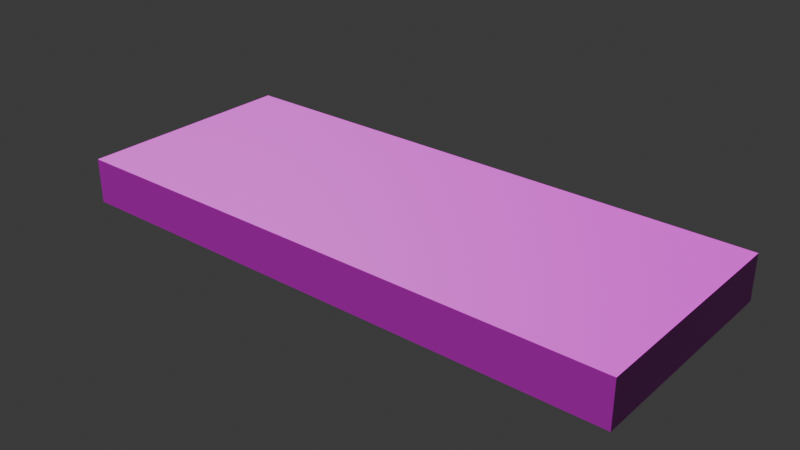 # Source: Floor.blend  (saved by Blender 4.5.87; exported with 4.5.12 LTS)
import bpy
from mathutils import Matrix  # noqa: F401  (used for matrix-valued properties, if any)

bpy.ops.wm.read_factory_settings(use_empty=True)
scene = bpy.context.scene
scene.name = 'Scene'

# ---- collections
col_collection = bpy.data.collections.new('Collection'); scene.collection.children.link(col_collection)

# ---- images (referenced by path relative to the original .blend; pixels are not part of the script)
import os
ASSET_DIR = os.environ.get("B2B_ASSET_DIR", "")  # directory of the original .blend (textures are referenced by path, not embedded)
HERE = os.path.dirname(os.path.abspath(__file__))  # packed textures are extracted next to this script under _unpacked/

def load_image(name, relpath, width, height, colorspace="sRGB"):
    """Load a texture the original file referenced (path relative to the .blend, or extracted next to this script)."""
    p = next((c for c in (os.path.join(HERE, relpath), os.path.join(ASSET_DIR, relpath)) if relpath and os.path.exists(c)), "")
    if p:
        img = bpy.data.images.load(p, check_existing=True)
        img.name = name
    else:  # same state as the original file: an image datablock whose file is absent (Cycles renders it pink)
        img = bpy.data.images.new(name, width, height)
        img.source = "FILE"
        img.filepath = "//" + (relpath or name)
    img.colorspace_settings.name = colorspace
    return img
img_untitled_woodflooringfine006_albedo_3k__jpg = load_image('Untitled_WoodFlooringFine006_ALBEDO_3K .jpg', 'Untitled_WoodFlooringFine006_ALBEDO_3K .jpg', 1024, 1024, 'sRGB')
img_untitled_woodflooringfine006_nrm_3k__jpg = load_image('Untitled_WoodFlooringFine006_NRM_3K .jpg', 'Untitled_WoodFlooringFine006_NRM_3K .jpg', 1024, 1024, 'sRGB')

# ---- materials (node trees are filled in below, after node groups)
mat_material = bpy.data.materials.new('Material')
mat_material.alpha_threshold = 0.0
mat_material.use_transparent_shadow = False
mat_material.roughness = 0.5
mat_material.line_color = (0.0, 0.0, 0.0, 1.0)

# ---- material node trees
mat_material.use_nodes = True; mat_material.node_tree.nodes.clear()
_N = mat_material.node_tree.nodes; _L = mat_material.node_tree.links
n0 = _N.new('ShaderNodeOutputMaterial'); n0.name = 'Material Output'; n0.location = (359, 300)
n1 = _N.new('ShaderNodeBsdfPrincipled'); n1.name = 'Principled BSDF'; n1.location = (69, 300)
n1.inputs[3].default_value = 1.45
n2 = _N.new('ShaderNodeTexImage'); n2.name = 'Image Texture'; n2.location = (-465, 374)
n2.image = img_untitled_woodflooringfine006_albedo_3k__jpg
n3 = _N.new('ShaderNodeMapping'); n3.name = 'Mapping'; n3.location = (-645, 374)
n3.inputs[3].default_value = (10.0, 10.0, 10.0)
n4 = _N.new('ShaderNodeTexCoord'); n4.name = 'Texture Coordinate'; n4.location = (-825, 374)
n5 = _N.new('ShaderNodeTexImage'); n5.name = 'Image Texture.001'; n5.location = (-414, 52)
n5.image = img_untitled_woodflooringfine006_nrm_3k__jpg
n6 = _N.new('ShaderNodeNormalMap'); n6.name = 'Normal Map'; n6.location = (-121, 140)
_L.new(n1.outputs[0], n0.inputs[0])
_L.new(n2.outputs[0], n1.inputs[0])
_L.new(n3.outputs[0], n2.inputs[0])
_L.new(n4.outputs[2], n3.inputs[0])
_L.new(n3.outputs[0], n5.inputs[0])
_L.new(n6.outputs[0], n1.inputs[5])
_L.new(n5.outputs[0], n6.inputs[1])
n0.is_active_output = True

# ---- world
world_world = bpy.data.worlds.new('World'); scene.world = world_world
world_world.use_nodes = True; world_world.node_tree.nodes.clear()
_N = world_world.node_tree.nodes; _L = world_world.node_tree.links
n0 = _N.new('ShaderNodeOutputWorld'); n0.name = 'World Output'; n0.location = (300, 300)
n1 = _N.new('ShaderNodeBackground'); n1.name = 'Background'; n1.location = (10, 300)
n1.inputs[0].default_value = (0.05088, 0.05088, 0.05088, 1.0)
_L.new(n1.outputs[0], n0.inputs[0])
n0.is_active_output = True
world_world.color = (0.05088, 0.05088, 0.05088)
world_world.sun_shadow_jitter_overblur = 0.0

# ---- meshes
me_cube = bpy.data.meshes.new('Cube')
me_cube.from_pydata([(12.5, 5.0, 1.0), (12.5, 5.0, -1.0), (12.5, -5.0, 1.0), (12.5, -5.0, -1.0), (-12.5, 5.0, 1.0), (-12.5, 5.0, -1.0), (-12.5, -5.0, 1.0), (-12.5, -5.0, -1.0)], [], [(0, 4, 6, 2), (3, 2, 6, 7), (7, 6, 4, 5), (5, 1, 3, 7), (1, 0, 2, 3), (5, 4, 0, 1)])
_uv = me_cube.uv_layers.new(name='UVMap')
_uv.uv.foreach_set('vector', [1.0, 0.7, 0.0, 0.7, 0.0, 0.3, 1.0, 0.3, 1.0, 0.46, 1.0, 0.54, 0.0, 0.54, 0.0, 0.46, 0.3, 0.46, 0.3, 0.54, 0.7, 0.54, 0.7, 0.46, 0.0, 0.7, 1.0, 0.7, 1.0, 0.3, 0.0, 0.3, 0.7, 0.46, 0.7, 0.54, 0.3, 0.54, 0.3, 0.46, 0.0, 0.46, 0.0, 0.54, 1.0, 0.54, 1.0, 0.46])
me_cube.materials.append(mat_material)
me_cube.use_mirror_vertex_groups = False
me_cube.update()

# ---- objects
ob_floor = bpy.data.objects.new('Floor', me_cube)

# ---- transforms, parenting, visibility, modifiers, constraints
ob_floor.location = (0.0, 0.0, 0.0)
ob_floor.lock_rotations_4d = False
ob_floor.empty_display_type = 'ARROWS'
ob_floor.lineart.crease_threshold = 0.0

# ---- collection membership
col_collection.objects.link(ob_floor)

# ---- scene / render settings (as saved in the file)
scene.frame_start = 1; scene.frame_end = 250; scene.frame_set(1)
scene.render.engine = 'CYCLES'
bpy.context.view_layer.update()

# ---- added for rendering (the .blend has no active camera and no usable light): camera, sun
cam_auto = bpy.data.cameras.new('AutoCamera')
cam_auto.lens = 50.0
cam_auto.sensor_width = 36.0
cam_auto.clip_end = 1000.0
ob_auto_camera = bpy.data.objects.new('AutoCamera', cam_auto)
scene.collection.objects.link(ob_auto_camera)
ob_auto_camera.location = (24.9811, -29.9773, 19.9849)
ob_auto_camera.rotation_euler = (1.09748, -7.21219e-08, 0.694738)
scene.camera = ob_auto_camera
light_auto_sun = bpy.data.lights.new('AutoSun', 'SUN')
light_auto_sun.energy = 3.0
light_auto_sun.angle = 0.0523599
ob_auto_sun = bpy.data.objects.new('AutoSun', light_auto_sun)
scene.collection.objects.link(ob_auto_sun)
ob_auto_sun.rotation_euler = (0.872665, 0.174533, 0.523599)
bpy.context.view_layer.update()
